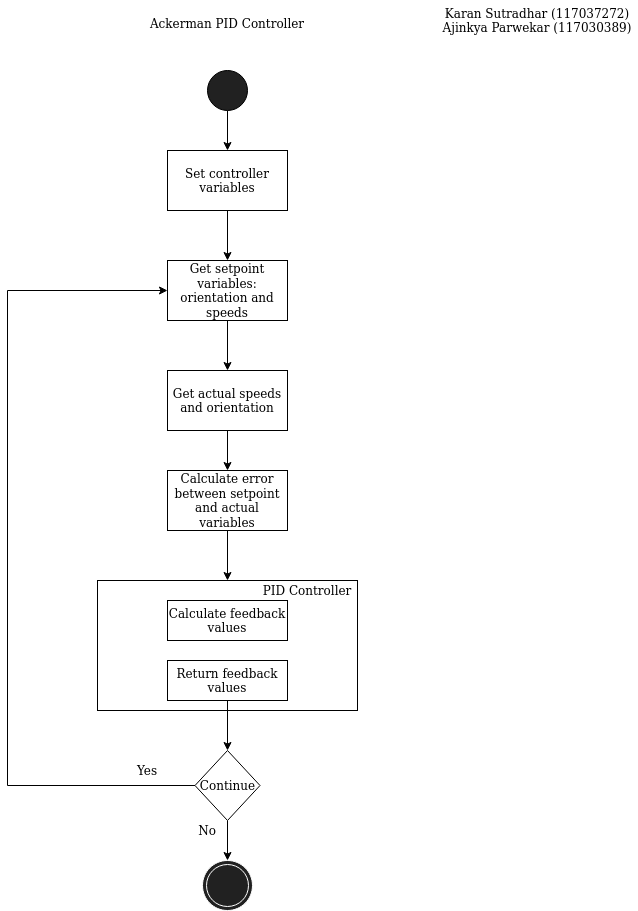

The diagram above was exported from draw.io. Its source (the exported page's mxGraphModel, read from the mxfile embedded in the PNG):
<mxGraphModel dx="782" dy="747" grid="1" gridSize="10" guides="1" tooltips="1" connect="1" arrows="1" fold="1" page="1" pageScale="1" pageWidth="850" pageHeight="1100" math="0" shadow="0">
  <root>
    <mxCell id="0" />
    <mxCell id="1" parent="0" />
    <mxCell id="U_Y6DBKGoWitfeA0HZHh-24" style="edgeStyle=orthogonalEdgeStyle;rounded=0;orthogonalLoop=1;jettySize=auto;html=1;entryX=0.5;entryY=0;entryDx=0;entryDy=0;" parent="1" source="U_Y6DBKGoWitfeA0HZHh-2" target="U_Y6DBKGoWitfeA0HZHh-3" edge="1">
      <mxGeometry relative="1" as="geometry" />
    </mxCell>
    <mxCell id="U_Y6DBKGoWitfeA0HZHh-2" value="" style="ellipse;whiteSpace=wrap;html=1;aspect=fixed;fillColor=#212121;" parent="1" vertex="1">
      <mxGeometry x="350" y="90" width="40" height="40" as="geometry" />
    </mxCell>
    <mxCell id="U_Y6DBKGoWitfeA0HZHh-16" style="edgeStyle=orthogonalEdgeStyle;rounded=0;orthogonalLoop=1;jettySize=auto;html=1;entryX=0.5;entryY=0;entryDx=0;entryDy=0;" parent="1" source="U_Y6DBKGoWitfeA0HZHh-3" target="U_Y6DBKGoWitfeA0HZHh-4" edge="1">
      <mxGeometry relative="1" as="geometry" />
    </mxCell>
    <mxCell id="U_Y6DBKGoWitfeA0HZHh-3" value="Set controller variables" style="rounded=0;whiteSpace=wrap;html=1;fillColor=#FFFFFF;" parent="1" vertex="1">
      <mxGeometry x="310" y="170" width="120" height="60" as="geometry" />
    </mxCell>
    <mxCell id="U_Y6DBKGoWitfeA0HZHh-17" style="edgeStyle=orthogonalEdgeStyle;rounded=0;orthogonalLoop=1;jettySize=auto;html=1;entryX=0.5;entryY=0;entryDx=0;entryDy=0;" parent="1" source="U_Y6DBKGoWitfeA0HZHh-4" target="U_Y6DBKGoWitfeA0HZHh-5" edge="1">
      <mxGeometry relative="1" as="geometry" />
    </mxCell>
    <mxCell id="U_Y6DBKGoWitfeA0HZHh-4" value="Get setpoint variables: orientation and speeds" style="rounded=0;whiteSpace=wrap;html=1;fillColor=#FFFFFF;" parent="1" vertex="1">
      <mxGeometry x="310" y="280" width="120" height="60" as="geometry" />
    </mxCell>
    <mxCell id="U_Y6DBKGoWitfeA0HZHh-18" style="edgeStyle=orthogonalEdgeStyle;rounded=0;orthogonalLoop=1;jettySize=auto;html=1;entryX=0.5;entryY=0;entryDx=0;entryDy=0;" parent="1" source="U_Y6DBKGoWitfeA0HZHh-5" target="U_Y6DBKGoWitfeA0HZHh-6" edge="1">
      <mxGeometry relative="1" as="geometry" />
    </mxCell>
    <mxCell id="U_Y6DBKGoWitfeA0HZHh-5" value="Get actual speeds and orientation" style="rounded=0;whiteSpace=wrap;html=1;fillColor=#FFFFFF;" parent="1" vertex="1">
      <mxGeometry x="310" y="390" width="120" height="60" as="geometry" />
    </mxCell>
    <mxCell id="U_Y6DBKGoWitfeA0HZHh-19" style="edgeStyle=orthogonalEdgeStyle;rounded=0;orthogonalLoop=1;jettySize=auto;html=1;entryX=0.5;entryY=0;entryDx=0;entryDy=0;" parent="1" source="U_Y6DBKGoWitfeA0HZHh-6" target="U_Y6DBKGoWitfeA0HZHh-7" edge="1">
      <mxGeometry relative="1" as="geometry" />
    </mxCell>
    <mxCell id="U_Y6DBKGoWitfeA0HZHh-6" value="Calculate error between setpoint and actual variables" style="rounded=0;whiteSpace=wrap;html=1;fillColor=#FFFFFF;" parent="1" vertex="1">
      <mxGeometry x="310" y="490" width="120" height="60" as="geometry" />
    </mxCell>
    <mxCell id="U_Y6DBKGoWitfeA0HZHh-7" value="" style="rounded=0;whiteSpace=wrap;html=1;fillColor=#FFFFFF;" parent="1" vertex="1">
      <mxGeometry x="240" y="600" width="260" height="130" as="geometry" />
    </mxCell>
    <mxCell id="U_Y6DBKGoWitfeA0HZHh-8" value="PID Controller" style="text;html=1;strokeColor=none;fillColor=none;align=center;verticalAlign=middle;whiteSpace=wrap;rounded=0;" parent="1" vertex="1">
      <mxGeometry x="400" y="600" width="100" height="20" as="geometry" />
    </mxCell>
    <mxCell id="U_Y6DBKGoWitfeA0HZHh-10" value="Calculate feedback values" style="rounded=0;whiteSpace=wrap;html=1;fillColor=#FFFFFF;" parent="1" vertex="1">
      <mxGeometry x="310" y="620" width="120" height="40" as="geometry" />
    </mxCell>
    <mxCell id="U_Y6DBKGoWitfeA0HZHh-22" style="edgeStyle=orthogonalEdgeStyle;rounded=0;orthogonalLoop=1;jettySize=auto;html=1;entryX=0.5;entryY=0;entryDx=0;entryDy=0;" parent="1" source="U_Y6DBKGoWitfeA0HZHh-11" target="U_Y6DBKGoWitfeA0HZHh-13" edge="1">
      <mxGeometry relative="1" as="geometry" />
    </mxCell>
    <mxCell id="U_Y6DBKGoWitfeA0HZHh-11" value="Return feedback values" style="rounded=0;whiteSpace=wrap;html=1;fillColor=#FFFFFF;" parent="1" vertex="1">
      <mxGeometry x="310" y="680" width="120" height="40" as="geometry" />
    </mxCell>
    <mxCell id="U_Y6DBKGoWitfeA0HZHh-14" style="edgeStyle=orthogonalEdgeStyle;rounded=0;orthogonalLoop=1;jettySize=auto;html=1;entryX=0;entryY=0.5;entryDx=0;entryDy=0;" parent="1" source="U_Y6DBKGoWitfeA0HZHh-13" target="U_Y6DBKGoWitfeA0HZHh-4" edge="1">
      <mxGeometry relative="1" as="geometry">
        <Array as="points">
          <mxPoint x="150" y="805" />
          <mxPoint x="150" y="310" />
        </Array>
      </mxGeometry>
    </mxCell>
    <mxCell id="U_Y6DBKGoWitfeA0HZHh-23" style="edgeStyle=orthogonalEdgeStyle;rounded=0;orthogonalLoop=1;jettySize=auto;html=1;entryX=0.5;entryY=0;entryDx=0;entryDy=0;" parent="1" source="U_Y6DBKGoWitfeA0HZHh-13" target="U_Y6DBKGoWitfeA0HZHh-15" edge="1">
      <mxGeometry relative="1" as="geometry" />
    </mxCell>
    <mxCell id="U_Y6DBKGoWitfeA0HZHh-13" value="Continue" style="rhombus;whiteSpace=wrap;html=1;fillColor=#FFFFFF;" parent="1" vertex="1">
      <mxGeometry x="337.5" y="770" width="65" height="70" as="geometry" />
    </mxCell>
    <mxCell id="U_Y6DBKGoWitfeA0HZHh-15" value="" style="ellipse;shape=doubleEllipse;whiteSpace=wrap;html=1;aspect=fixed;fillColor=#212121;strokeColor=#FFFFFF;" parent="1" vertex="1">
      <mxGeometry x="345" y="880" width="50" height="50" as="geometry" />
    </mxCell>
    <mxCell id="U_Y6DBKGoWitfeA0HZHh-25" value="Yes" style="text;html=1;strokeColor=none;fillColor=none;align=center;verticalAlign=middle;whiteSpace=wrap;rounded=0;" parent="1" vertex="1">
      <mxGeometry x="270" y="780" width="40" height="20" as="geometry" />
    </mxCell>
    <mxCell id="U_Y6DBKGoWitfeA0HZHh-26" value="No" style="text;html=1;strokeColor=none;fillColor=none;align=center;verticalAlign=middle;whiteSpace=wrap;rounded=0;" parent="1" vertex="1">
      <mxGeometry x="330" y="840" width="40" height="20" as="geometry" />
    </mxCell>
    <mxCell id="U_Y6DBKGoWitfeA0HZHh-27" value="&lt;div&gt;Ackerman PID Controller&lt;/div&gt;&lt;div&gt;&lt;br&gt;&lt;/div&gt;" style="text;html=1;strokeColor=none;fillColor=none;align=center;verticalAlign=middle;whiteSpace=wrap;rounded=0;" parent="1" vertex="1">
      <mxGeometry x="280" y="40" width="180" height="20" as="geometry" />
    </mxCell>
    <mxCell id="U_Y6DBKGoWitfeA0HZHh-29" value="&lt;div&gt;Karan Sutradhar (117037272)&lt;/div&gt;&lt;div&gt;Ajinkya Parwekar (117030389)&lt;br&gt;&lt;/div&gt;" style="text;html=1;strokeColor=none;fillColor=none;align=center;verticalAlign=middle;whiteSpace=wrap;rounded=0;" parent="1" vertex="1">
      <mxGeometry x="580" y="20" width="200" height="40" as="geometry" />
    </mxCell>
  </root>
</mxGraphModel>